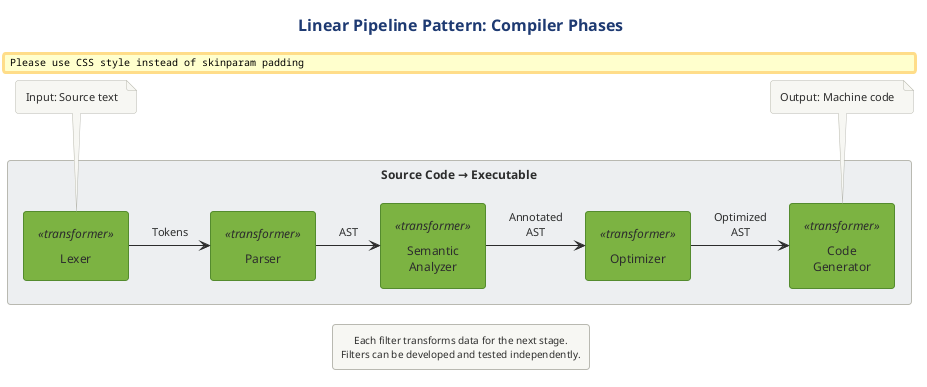

The diagram above was rendered by PlantUML. Its source (embedded in the PNG):
@startuml

skinparam backgroundColor white
skinparam defaultFontName Arial
skinparam defaultFontSize 11
skinparam shadowing false
skinparam roundCorner 8

!$SOURCE_COLOR = "#4A90D9"
!$TRANSFORMER_COLOR = "#7CB342"
!$SINK_COLOR = "#F5A623"
!$SPLITTER_COLOR = "#00ACC1"
!$AGGREGATOR_COLOR = "#AB47BC"
!$ERROR_COLOR = "#EF5350"
!$TEE_COLOR = "#FF7043"
!$NEUTRAL_COLOR = "#455A64"

skinparam component {
    BackgroundColor #7CB342
    FontColor white
    BorderColor #558B2F
    BorderThickness 1
}

skinparam component<<source>> {
    BackgroundColor #4A90D9
    BorderColor #1565C0
}

skinparam component<<sink>> {
    BackgroundColor #F5A623
    BorderColor #E65100
}

skinparam component<<transformer>> {
    BackgroundColor #7CB342
    BorderColor #558B2F
}

skinparam component<<splitter>> {
    BackgroundColor #00ACC1
    BorderColor #00838F
}

skinparam component<<aggregator>> {
    BackgroundColor #AB47BC
    BorderColor #7B1FA2
}

skinparam component<<error>> {
    BackgroundColor #EF5350
    BorderColor #C62828
}

skinparam component<<tee>> {
    BackgroundColor #FF7043
    BorderColor #D84315
}

skinparam arrow {
    Color #37474F
    FontColor #37474F
    Thickness 2
}

skinparam rectangle {
    BackgroundColor #FAFAFA
    BorderColor #90A4AE
    BorderThickness 1
}

skinparam package {
    BackgroundColor #F5F5F5
    BorderColor #666666
}

skinparam note {
    BackgroundColor #FFFDE7
    BorderColor #FBC02D
    FontSize 10
}

skinparam legend {
    BackgroundColor #FAFAFA
    BorderColor #BDBDBD
    FontSize 10
}

skinparam queue {
    BackgroundColor #FFF9C4
    BorderColor #F9A825
}



' Compiler Pipeline Example - Linear Pipeline Pattern
' Shows classic sequential transformation in compiler phases

!include ../../../../../../tooling/styles/plantuml/structural/component-diagram-style.iuml

title Linear Pipeline Pattern: Compiler Phases

rectangle "Source Code → Executable" #ECEFF1 {
    [Lexer] as Lexer <<transformer>>
    [Parser] as Parser <<transformer>>
    [Semantic\nAnalyzer] as Semantic <<transformer>>
    [Optimizer] as Optimizer <<transformer>>
    [Code\nGenerator] as CodeGen <<transformer>>
}

Lexer -right-> Parser : "Tokens"
Parser -right-> Semantic : "AST"
Semantic -right-> Optimizer : "Annotated\nAST"
Optimizer -right-> CodeGen : "Optimized\nAST"

note top of Lexer
    Input: Source text
end note

note top of CodeGen
    Output: Machine code
end note

legend bottom
    Each filter transforms data for the next stage.
    Filters can be developed and tested independently.
endlegend

@enduml